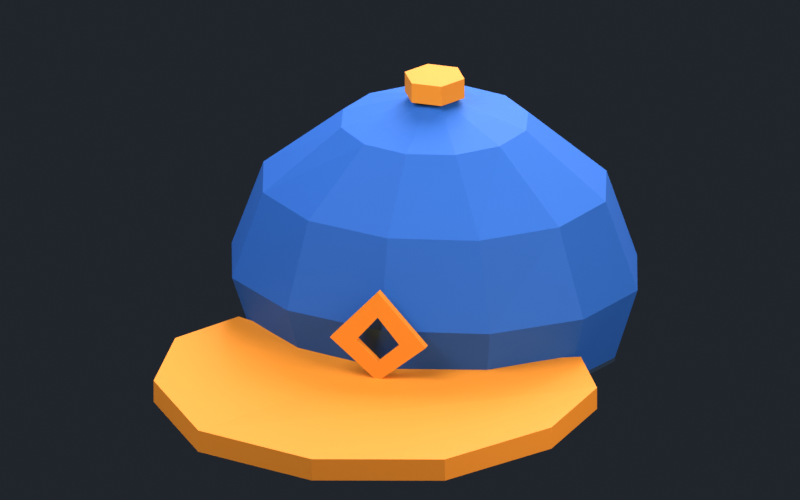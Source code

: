 # Source: fonte.blend  (saved by Blender 3.6.14; exported with 4.5.12 LTS)
import bpy
from mathutils import Matrix  # noqa: F401  (used for matrix-valued properties, if any)

bpy.ops.wm.read_factory_settings(use_empty=True)
scene = bpy.context.scene
scene.name = 'Scene'

# ---- collections
col_collection = bpy.data.collections.new('Collection'); scene.collection.children.link(col_collection)

# ---- materials (node trees are filled in below, after node groups)
mat_principal = bpy.data.materials.new('principal')
mat_principal.use_transparent_shadow = False
mat_principal.diffuse_color = (0.02122, 0.1144, 0.4508, 1.0)
mat_secundaria = bpy.data.materials.new('secundaria')
mat_secundaria.use_transparent_shadow = False
mat_secundaria.diffuse_color = (0.8469, 0.2623, 0.02029, 1.0)
mat_estrutura = bpy.data.materials.new('estrutura')
mat_estrutura.use_transparent_shadow = False
mat_estrutura.diffuse_color = (0.01938, 0.03689, 0.07036, 1.0)

# ---- material node trees
mat_principal.use_nodes = True; mat_principal.node_tree.nodes.clear()
_N = mat_principal.node_tree.nodes; _L = mat_principal.node_tree.links
n0 = _N.new('ShaderNodeBsdfPrincipled'); n0.name = 'BSDF - Pré-fundamentado'; n0.location = (10, 300)
n0.distribution = 'GGX'
n0.subsurface_method = 'RANDOM_WALK_SKIN'
n0.inputs[0].default_value = (0.02122, 0.1144, 0.4508, 1.0)
n0.inputs[2].default_value = 0.72
n0.inputs[3].default_value = 1.45
n0.inputs[13].default_value = 0.28
n0.inputs[27].default_value = (0.0, 0.0, 0.0, 1.0)
n0.inputs[28].default_value = 1.0
n1 = _N.new('ShaderNodeOutputMaterial'); n1.name = 'Saída de material'; n1.location = (300, 300)
_L.new(n0.outputs[0], n1.inputs[0])
n1.is_active_output = True
mat_secundaria.use_nodes = True; mat_secundaria.node_tree.nodes.clear()
_N = mat_secundaria.node_tree.nodes; _L = mat_secundaria.node_tree.links
n0 = _N.new('ShaderNodeBsdfPrincipled'); n0.name = 'BSDF - Pré-fundamentado'; n0.location = (10, 300)
n0.distribution = 'GGX'
n0.subsurface_method = 'RANDOM_WALK_SKIN'
n0.inputs[0].default_value = (0.8469, 0.2623, 0.02029, 1.0)
n0.inputs[2].default_value = 0.72
n0.inputs[3].default_value = 1.45
n0.inputs[13].default_value = 0.28
n0.inputs[27].default_value = (0.0, 0.0, 0.0, 1.0)
n0.inputs[28].default_value = 1.0
n1 = _N.new('ShaderNodeOutputMaterial'); n1.name = 'Saída de material'; n1.location = (300, 300)
_L.new(n0.outputs[0], n1.inputs[0])
n1.is_active_output = True
mat_estrutura.use_nodes = True; mat_estrutura.node_tree.nodes.clear()
_N = mat_estrutura.node_tree.nodes; _L = mat_estrutura.node_tree.links
n0 = _N.new('ShaderNodeBsdfPrincipled'); n0.name = 'BSDF - Pré-fundamentado'; n0.location = (10, 300)
n0.distribution = 'GGX'
n0.subsurface_method = 'RANDOM_WALK_SKIN'
n0.inputs[0].default_value = (0.01938, 0.03689, 0.07036, 1.0)
n0.inputs[2].default_value = 0.72
n0.inputs[3].default_value = 1.45
n0.inputs[13].default_value = 0.28
n0.inputs[27].default_value = (0.0, 0.0, 0.0, 1.0)
n0.inputs[28].default_value = 1.0
n1 = _N.new('ShaderNodeOutputMaterial'); n1.name = 'Saída de material'; n1.location = (300, 300)
_L.new(n0.outputs[0], n1.inputs[0])
n1.is_active_output = True

# ---- world
world_world = bpy.data.worlds.new('World'); scene.world = world_world
world_world.use_nodes = True; world_world.node_tree.nodes.clear()
_N = world_world.node_tree.nodes; _L = world_world.node_tree.links
n0 = _N.new('ShaderNodeOutputWorld'); n0.name = 'World Output'; n0.location = (300, 300)
n1 = _N.new('ShaderNodeBackground'); n1.name = 'Background'; n1.location = (10, 300)
n1.inputs[0].default_value = (0.0185, 0.02315, 0.03071, 1.0)
n1.inputs[1].default_value = 0.8
_L.new(n1.outputs[0], n0.inputs[0])
n0.is_active_output = True
world_world.color = (0.05088, 0.05088, 0.05088)
world_world.use_sun_shadow = False
world_world.sun_shadow_jitter_overblur = 0.0

# ---- cameras
cam_c_mera = bpy.data.cameras.new('Câmera')
cam_c_mera.type = 'ORTHO'
cam_c_mera.ortho_scale = 1.919

# ---- lights
light_rea = bpy.data.lights.new('Área', 'AREA')
light_rea.color = (0.92, 0.96, 1.0)
light_rea.transmission_factor = 0.0
light_rea.energy = 167.5
light_rea.shadow_maximum_resolution = 0.006
light_rea.use_absolute_resolution = True
light_rea.size = 2.369
light_rea.size_y = 1.0
light_rea_001 = bpy.data.lights.new('Área.001', 'AREA')
light_rea_001.color = (1.0, 0.96, 0.9)
light_rea_001.transmission_factor = 0.0
light_rea_001.energy = 88.17
light_rea_001.shadow_maximum_resolution = 0.006
light_rea_001.use_absolute_resolution = True
light_rea_001.size = 1.895
light_rea_001.size_y = 1.0
light_rea_002 = bpy.data.lights.new('Área.002', 'AREA')
light_rea_002.color = (0.85, 0.92, 1.0)
light_rea_002.transmission_factor = 0.0
light_rea_002.energy = 149.9
light_rea_002.shadow_maximum_resolution = 0.006
light_rea_002.use_absolute_resolution = True
light_rea_002.size = 1.895
light_rea_002.size_y = 1.0

# ---- meshes
me_copa_do_bon = bpy.data.meshes.new('Copa do boné')
me_copa_do_bon.from_pydata([(0.45, 0.0, 0.63), (0.3897, 0.18, 0.63), (0.225, 0.3118, 0.63), (2.755e-17, 0.36, 0.63), (-0.225, 0.3118, 0.63), (-0.3897, 0.18, 0.63), (-0.45, 4.409e-17, 0.63), (-0.3897, -0.18, 0.63), (-0.225, -0.3118, 0.63), (-8.266e-17, -0.36, 0.63), (0.225, -0.3118, 0.63), (0.3897, -0.18, 0.63), (0.51, 0.0, 0.82), (0.4417, 0.215, 0.82), (0.255, 0.3724, 0.82), (3.123e-17, 0.43, 0.82), (-0.255, 0.3724, 0.82), (-0.4417, 0.215, 0.82), (-0.51, 5.266e-17, 0.82), (-0.4417, -0.215, 0.82), (-0.255, -0.3724, 0.82), (-9.369e-17, -0.43, 0.82), (0.255, -0.3724, 0.82), (0.4417, -0.215, 0.82), (0.43, 0.0, 1.04), (0.3724, 0.19, 1.04), (0.215, 0.3291, 1.04), (2.633e-17, 0.38, 1.04), (-0.215, 0.3291, 1.04), (-0.3724, 0.19, 1.04), (-0.43, 4.654e-17, 1.04), (-0.3724, -0.19, 1.04), (-0.215, -0.3291, 1.04), (-7.899e-17, -0.38, 1.04), (0.215, -0.3291, 1.04), (0.3724, -0.19, 1.04), (0.23, 0.0, 1.2), (0.1992, 0.115, 1.2), (0.115, 0.1992, 1.2), (1.408e-17, 0.23, 1.2), (-0.115, 0.1992, 1.2), (-0.1992, 0.115, 1.2), (-0.23, 2.817e-17, 1.2), (-0.1992, -0.115, 1.2), (-0.115, -0.1992, 1.2), (-4.225e-17, -0.23, 1.2), (0.115, -0.1992, 1.2), (0.1992, -0.115, 1.2), (0.001, 0.0, 1.27), (0.000866, 0.0005, 1.27), (0.0005, 0.000866, 1.27), (6.123e-20, 0.001, 1.27), (-0.0005, 0.000866, 1.27), (-0.000866, 0.0005, 1.27), (-0.001, 1.225e-19, 1.27), (-0.000866, -0.0005, 1.27), (-0.0005, -0.000866, 1.27), (-1.837e-19, -0.001, 1.27), (0.0005, -0.000866, 1.27), (0.000866, -0.0005, 1.27)], [], [(0, 1, 13, 12), (1, 2, 14, 13), (2, 3, 15, 14), (3, 4, 16, 15), (4, 5, 17, 16), (5, 6, 18, 17), (6, 7, 19, 18), (7, 8, 20, 19), (8, 9, 21, 20), (9, 10, 22, 21), (10, 11, 23, 22), (11, 0, 12, 23), (12, 13, 25, 24), (13, 14, 26, 25), (14, 15, 27, 26), (15, 16, 28, 27), (16, 17, 29, 28), (17, 18, 30, 29), (18, 19, 31, 30), (19, 20, 32, 31), (20, 21, 33, 32), (21, 22, 34, 33), (22, 23, 35, 34), (23, 12, 24, 35), (24, 25, 37, 36), (25, 26, 38, 37), (26, 27, 39, 38), (27, 28, 40, 39), (28, 29, 41, 40), (29, 30, 42, 41), (30, 31, 43, 42), (31, 32, 44, 43), (32, 33, 45, 44), (33, 34, 46, 45), (34, 35, 47, 46), (35, 24, 36, 47), (36, 37, 49, 48), (37, 38, 50, 49), (38, 39, 51, 50), (39, 40, 52, 51), (40, 41, 53, 52), (41, 42, 54, 53), (42, 43, 55, 54), (43, 44, 56, 55), (44, 45, 57, 56), (45, 46, 58, 57), (46, 47, 59, 58), (47, 36, 48, 59)])
_uv = me_copa_do_bon.uv_layers.new(name='UVMap')
_uv.uv.foreach_set('vector', [0.45, 0.63, 0.3897, 0.63, 0.4417, 0.82, 0.51, 0.82, 0.3897, 0.63, 0.225, 0.63, 0.255, 0.82, 0.4417, 0.82, 0.225, 0.63, 2.755e-17, 0.63, 3.123e-17, 0.82, 0.255, 0.82, 2.755e-17, 0.63, -0.225, 0.63, -0.255, 0.82, 3.123e-17, 0.82, -0.225, 0.63, -0.3897, 0.63, -0.4417, 0.82, -0.255, 0.82, -0.3897, 0.63, -0.45, 0.63, -0.51, 0.82, -0.4417, 0.82, -0.45, 0.63, -0.3897, 0.63, -0.4417, 0.82, -0.51, 0.82, -0.3897, 0.63, -0.225, 0.63, -0.255, 0.82, -0.4417, 0.82, -0.225, 0.63, -8.266e-17, 0.63, -9.369e-17, 0.82, -0.255, 0.82, -8.266e-17, 0.63, 0.225, 0.63, 0.255, 0.82, -9.369e-17, 0.82, 0.225, 0.63, 0.3897, 0.63, 0.4417, 0.82, 0.255, 0.82, 0.3897, 0.63, 0.45, 0.63, 0.51, 0.82, 0.4417, 0.82, 0.51, 0.82, 0.4417, 0.82, 0.3724, 1.04, 0.43, 1.04, 0.4417, 0.82, 0.255, 0.82, 0.215, 1.04, 0.3724, 1.04, 0.255, 0.82, 3.123e-17, 0.82, 2.633e-17, 1.04, 0.215, 1.04, 3.123e-17, 0.82, -0.255, 0.82, -0.215, 1.04, 2.633e-17, 1.04, -0.255, 0.82, -0.4417, 0.82, -0.3724, 1.04, -0.215, 1.04, -0.4417, 0.82, -0.51, 0.82, -0.43, 1.04, -0.3724, 1.04, -0.51, 0.82, -0.4417, 0.82, -0.3724, 1.04, -0.43, 1.04, -0.4417, 0.82, -0.255, 0.82, -0.215, 1.04, -0.3724, 1.04, -0.255, 0.82, -9.369e-17, 0.82, -7.899e-17, 1.04, -0.215, 1.04, -9.369e-17, 0.82, 0.255, 0.82, 0.215, 1.04, -7.899e-17, 1.04, 0.255, 0.82, 0.4417, 0.82, 0.3724, 1.04, 0.215, 1.04, 0.4417, 0.82, 0.51, 0.82, 0.43, 1.04, 0.3724, 1.04, 0.43, 1.04, 0.3724, 1.04, 0.1992, 1.2, 0.23, 1.2, 0.3724, 1.04, 0.215, 1.04, 0.115, 1.2, 0.1992, 1.2, 0.215, 1.04, 2.633e-17, 1.04, 1.408e-17, 1.2, 0.115, 1.2, 2.633e-17, 1.04, -0.215, 1.04, -0.115, 1.2, 1.408e-17, 1.2, -0.215, 1.04, -0.3724, 1.04, -0.1992, 1.2, -0.115, 1.2, -0.3724, 1.04, -0.43, 1.04, -0.23, 1.2, -0.1992, 1.2, -0.43, 1.04, -0.3724, 1.04, -0.1992, 1.2, -0.23, 1.2, -0.3724, 1.04, -0.215, 1.04, -0.115, 1.2, -0.1992, 1.2, -0.215, 1.04, -7.899e-17, 1.04, -4.225e-17, 1.2, -0.115, 1.2, -7.899e-17, 1.04, 0.215, 1.04, 0.115, 1.2, -4.225e-17, 1.2, 0.215, 1.04, 0.3724, 1.04, 0.1992, 1.2, 0.115, 1.2, 0.3724, 1.04, 0.43, 1.04, 0.23, 1.2, 0.1992, 1.2, 0.23, 1.2, 0.1992, 1.2, 0.000866, 1.27, 0.001, 1.27, 0.1992, 1.2, 0.115, 1.2, 0.0005, 1.27, 0.000866, 1.27, 0.115, 1.2, 1.408e-17, 1.2, 6.123e-20, 1.27, 0.0005, 1.27, 1.408e-17, 1.2, -0.115, 1.2, -0.0005, 1.27, 6.123e-20, 1.27, -0.115, 1.2, -0.1992, 1.2, -0.000866, 1.27, -0.0005, 1.27, -0.1992, 1.2, -0.23, 1.2, -0.001, 1.27, -0.000866, 1.27, -0.23, 1.2, -0.1992, 1.2, -0.000866, 1.27, -0.001, 1.27, -0.1992, 1.2, -0.115, 1.2, -0.0005, 1.27, -0.000866, 1.27, -0.115, 1.2, -4.225e-17, 1.2, -1.837e-19, 1.27, -0.0005, 1.27, -4.225e-17, 1.2, 0.115, 1.2, 0.0005, 1.27, -1.837e-19, 1.27, 0.115, 1.2, 0.1992, 1.2, 0.000866, 1.27, 0.0005, 1.27, 0.1992, 1.2, 0.23, 1.2, 0.001, 1.27, 0.000866, 1.27])
me_copa_do_bon.materials.append(mat_principal)
me_copa_do_bon.update()
me_aba_angular = bpy.data.meshes.new('Aba angular')
me_aba_angular.from_pydata([(-0.43, -0.2, 0.6611), (-0.53, -0.39, 0.6669), (-0.5, -0.66, 0.665), (-0.31, -0.91, 0.6558), (0.0, -0.99, 0.65), (0.31, -0.91, 0.6558), (0.5, -0.66, 0.665), (0.53, -0.39, 0.6669), (0.43, -0.2, 0.6611), (0.0, -0.36, 0.65), (-0.43, -0.2, 0.7161), (-0.53, -0.39, 0.7219), (-0.5, -0.66, 0.72), (-0.31, -0.91, 0.7108), (0.0, -0.99, 0.705), (0.31, -0.91, 0.7108), (0.5, -0.66, 0.72), (0.53, -0.39, 0.7219), (0.43, -0.2, 0.7161), (0.0, -0.36, 0.705)], [], [(9, 8, 7, 6, 5, 4, 3, 2, 1, 0), (10, 11, 12, 13, 14, 15, 16, 17, 18, 19), (0, 1, 11, 10), (1, 2, 12, 11), (2, 3, 13, 12), (3, 4, 14, 13), (4, 5, 15, 14), (5, 6, 16, 15), (6, 7, 17, 16), (7, 8, 18, 17), (8, 9, 19, 18), (9, 0, 10, 19)])
_uv = me_aba_angular.uv_layers.new(name='UVMap')
_uv.uv.foreach_set('vector', [0.0, 0.65, 0.43, 0.6611, 0.53, 0.6669, 0.5, 0.665, 0.31, 0.6558, 0.0, 0.65, -0.31, 0.6558, -0.5, 0.665, -0.53, 0.6669, -0.43, 0.6611, -0.43, 0.7161, -0.53, 0.7219, -0.5, 0.72, -0.31, 0.7108, 0.0, 0.705, 0.31, 0.7108, 0.5, 0.72, 0.53, 0.7219, 0.43, 0.7161, 0.0, 0.705, -0.43, 0.6611, -0.53, 0.6669, -0.53, 0.7219, -0.43, 0.7161, -0.53, 0.6669, -0.5, 0.665, -0.5, 0.72, -0.53, 0.7219, -0.5, 0.665, -0.31, 0.6558, -0.31, 0.7108, -0.5, 0.72, -0.31, 0.6558, 0.0, 0.65, 0.0, 0.705, -0.31, 0.7108, 0.0, 0.65, 0.31, 0.6558, 0.31, 0.7108, 0.0, 0.705, 0.31, 0.6558, 0.5, 0.665, 0.5, 0.72, 0.31, 0.7108, 0.5, 0.665, 0.53, 0.6669, 0.53, 0.7219, 0.5, 0.72, 0.53, 0.6669, 0.43, 0.6611, 0.43, 0.7161, 0.53, 0.7219, 0.43, 0.6611, 0.0, 0.65, 0.0, 0.705, 0.43, 0.7161, 0.0, 0.65, -0.43, 0.6611, -0.43, 0.7161, 0.0, 0.705])
me_aba_angular.materials.append(mat_secundaria)
me_aba_angular.update()
me_emblema_frontal = bpy.data.meshes.new('Emblema frontal')
me_emblema_frontal.from_pydata([(-0.12, -0.458, 0.8), (0.0, -0.458, 0.7), (0.12, -0.458, 0.8), (0.0, -0.458, 0.93), (-0.055, -0.458, 0.8), (0.0, -0.458, 0.75), (0.055, -0.458, 0.8), (0.0, -0.458, 0.865), (-0.12, -0.438, 0.8), (0.0, -0.438, 0.7), (0.12, -0.438, 0.8), (0.0, -0.438, 0.93), (-0.055, -0.438, 0.8), (0.0, -0.438, 0.75), (0.055, -0.438, 0.8), (0.0, -0.438, 0.865)], [], [(0, 1, 5, 4), (8, 12, 13, 9), (0, 8, 9, 1), (4, 5, 13, 12), (1, 2, 6, 5), (9, 13, 14, 10), (1, 9, 10, 2), (5, 6, 14, 13), (2, 3, 7, 6), (10, 14, 15, 11), (2, 10, 11, 3), (6, 7, 15, 14), (3, 0, 4, 7), (11, 15, 12, 8), (3, 11, 8, 0), (7, 4, 12, 15)])
_uv = me_emblema_frontal.uv_layers.new(name='UVMap')
_uv.uv.foreach_set('vector', [-0.12, 0.8, 0.0, 0.7, 0.0, 0.75, -0.055, 0.8, -0.12, 0.8, -0.055, 0.8, 0.0, 0.75, 0.0, 0.7, -0.12, 0.8, -0.12, 0.8, 0.0, 0.7, 0.0, 0.7, -0.055, 0.8, 0.0, 0.75, 0.0, 0.75, -0.055, 0.8, 0.0, 0.7, 0.12, 0.8, 0.055, 0.8, 0.0, 0.75, 0.0, 0.7, 0.0, 0.75, 0.055, 0.8, 0.12, 0.8, 0.0, 0.7, 0.0, 0.7, 0.12, 0.8, 0.12, 0.8, 0.0, 0.75, 0.055, 0.8, 0.055, 0.8, 0.0, 0.75, 0.12, 0.8, 0.0, 0.93, 0.0, 0.865, 0.055, 0.8, 0.12, 0.8, 0.055, 0.8, 0.0, 0.865, 0.0, 0.93, 0.12, 0.8, 0.12, 0.8, 0.0, 0.93, 0.0, 0.93, 0.055, 0.8, 0.0, 0.865, 0.0, 0.865, 0.055, 0.8, 0.0, 0.93, -0.12, 0.8, -0.055, 0.8, 0.0, 0.865, 0.0, 0.93, 0.0, 0.865, -0.055, 0.8, -0.12, 0.8, 0.0, 0.93, 0.0, 0.93, -0.12, 0.8, -0.12, 0.8, 0.0, 0.865, -0.055, 0.8, -0.055, 0.8, 0.0, 0.865])
me_emblema_frontal.materials.append(mat_secundaria)
me_emblema_frontal.update()
me_bot_o_superior = bpy.data.meshes.new('Botão superior')
me_bot_o_superior.from_pydata([(-0.075, 0.0, 1.265), (-0.0375, -0.06495, 1.265), (0.0375, -0.06495, 1.265), (0.075, -9.185e-18, 1.265), (0.0375, 0.06495, 1.265), (-0.0375, 0.06495, 1.265), (-0.075, 0.0, 1.315), (-0.0375, -0.06495, 1.315), (0.0375, -0.06495, 1.315), (0.075, -9.185e-18, 1.315), (0.0375, 0.06495, 1.315), (-0.0375, 0.06495, 1.315)], [], [(0, 1, 7, 6), (1, 2, 8, 7), (2, 3, 9, 8), (3, 4, 10, 9), (4, 5, 11, 10), (5, 0, 6, 11), (5, 4, 3, 2, 1, 0), (6, 7, 8, 9, 10, 11)])
_uv = me_bot_o_superior.uv_layers.new(name='UVMap')
_uv.uv.foreach_set('vector', [-0.075, 1.265, -0.0375, 1.265, -0.0375, 1.315, -0.075, 1.315, -0.0375, 1.265, 0.0375, 1.265, 0.0375, 1.315, -0.0375, 1.315, 0.0375, 1.265, 0.075, 1.265, 0.075, 1.315, 0.0375, 1.315, 0.075, 1.265, 0.0375, 1.265, 0.0375, 1.315, 0.075, 1.315, 0.0375, 1.265, -0.0375, 1.265, -0.0375, 1.315, 0.0375, 1.315, -0.0375, 1.265, -0.075, 1.265, -0.075, 1.315, -0.0375, 1.315, -0.0375, 1.265, 0.0375, 1.265, 0.075, 1.265, 0.0375, 1.265, -0.0375, 1.265, -0.075, 1.265, -0.075, 1.315, -0.0375, 1.315, 0.0375, 1.315, 0.075, 1.315, 0.0375, 1.315, -0.0375, 1.315])
me_bot_o_superior.materials.append(mat_secundaria)
me_bot_o_superior.update()
me_cubo = bpy.data.meshes.new('Cubo')
me_cubo.from_pydata([(-0.15, -0.0125, -0.04), (-0.15, -0.0125, 0.04), (-0.15, 0.0125, -0.04), (-0.15, 0.0125, 0.04), (0.15, -0.0125, -0.04), (0.15, -0.0125, 0.04), (0.15, 0.0125, -0.04), (0.15, 0.0125, 0.04)], [], [(0, 1, 3, 2), (2, 3, 7, 6), (6, 7, 5, 4), (4, 5, 1, 0), (2, 6, 4, 0), (7, 3, 1, 5)])
_uv = me_cubo.uv_layers.new(name='Mapa UV')
_uv.uv.foreach_set('vector', [0.375, 0.0, 0.625, 0.0, 0.625, 0.25, 0.375, 0.25, 0.375, 0.25, 0.625, 0.25, 0.625, 0.5, 0.375, 0.5, 0.375, 0.5, 0.625, 0.5, 0.625, 0.75, 0.375, 0.75, 0.375, 0.75, 0.625, 0.75, 0.625, 1.0, 0.375, 1.0, 0.125, 0.5, 0.375, 0.5, 0.375, 0.75, 0.125, 0.75, 0.625, 0.5, 0.875, 0.5, 0.875, 0.75, 0.625, 0.75])
_uv.active_render = True
_uv = me_cubo.uv_layers.new(name='UVMap')
_uv.uv.foreach_set('vector', [-0.15, -0.04, -0.15, 0.04, -0.15, 0.04, -0.15, -0.04, -0.15, -0.04, -0.15, 0.04, 0.15, 0.04, 0.15, -0.04, 0.15, -0.04, 0.15, 0.04, 0.15, 0.04, 0.15, -0.04, 0.15, -0.04, 0.15, 0.04, -0.15, 0.04, -0.15, -0.04, -0.15, -0.04, 0.15, -0.04, 0.15, -0.04, -0.15, -0.04, 0.15, 0.04, -0.15, 0.04, -0.15, 0.04, 0.15, 0.04])
me_cubo.materials.append(mat_estrutura)
me_cubo.update()
me_faixa_interna = bpy.data.meshes.new('Faixa interna')
me_faixa_interna.from_pydata([(0.418, 0.0, 0.63), (0.362, 0.167, 0.63), (0.209, 0.2893, 0.63), (2.56e-17, 0.334, 0.63), (-0.209, 0.2893, 0.63), (-0.362, 0.167, 0.63), (-0.418, 4.09e-17, 0.63), (-0.362, -0.167, 0.63), (-0.209, -0.2893, 0.63), (-7.679e-17, -0.334, 0.63), (0.209, -0.2893, 0.63), (0.362, -0.167, 0.63), (0.453, 0.0, 0.63), (0.3923, 0.1835, 0.63), (0.2265, 0.3178, 0.63), (2.774e-17, 0.367, 0.63), (-0.2265, 0.3178, 0.63), (-0.3923, 0.1835, 0.63), (-0.453, 4.494e-17, 0.63), (-0.3923, -0.1835, 0.63), (-0.2265, -0.3178, 0.63), (-8.321e-17, -0.367, 0.63), (0.2265, -0.3178, 0.63), (0.3923, -0.1835, 0.63), (0.418, 0.0, 0.685), (0.362, 0.167, 0.685), (0.209, 0.2893, 0.685), (2.56e-17, 0.334, 0.685), (-0.209, 0.2893, 0.685), (-0.362, 0.167, 0.685), (-0.418, 4.09e-17, 0.685), (-0.362, -0.167, 0.685), (-0.209, -0.2893, 0.685), (-7.679e-17, -0.334, 0.685), (0.209, -0.2893, 0.685), (0.362, -0.167, 0.685), (0.453, 0.0, 0.685), (0.3923, 0.1835, 0.685), (0.2265, 0.3178, 0.685), (2.774e-17, 0.367, 0.685), (-0.2265, 0.3178, 0.685), (-0.3923, 0.1835, 0.685), (-0.453, 4.494e-17, 0.685), (-0.3923, -0.1835, 0.685), (-0.2265, -0.3178, 0.685), (-8.321e-17, -0.367, 0.685), (0.2265, -0.3178, 0.685), (0.3923, -0.1835, 0.685)], [], [(0, 1, 13, 12), (24, 36, 37, 25), (0, 24, 25, 1), (12, 13, 37, 36), (1, 2, 14, 13), (25, 37, 38, 26), (1, 25, 26, 2), (13, 14, 38, 37), (2, 3, 15, 14), (26, 38, 39, 27), (2, 26, 27, 3), (14, 15, 39, 38), (3, 4, 16, 15), (27, 39, 40, 28), (3, 27, 28, 4), (15, 16, 40, 39), (4, 5, 17, 16), (28, 40, 41, 29), (4, 28, 29, 5), (16, 17, 41, 40), (5, 6, 18, 17), (29, 41, 42, 30), (5, 29, 30, 6), (17, 18, 42, 41), (6, 7, 19, 18), (30, 42, 43, 31), (6, 30, 31, 7), (18, 19, 43, 42), (7, 8, 20, 19), (31, 43, 44, 32), (7, 31, 32, 8), (19, 20, 44, 43), (8, 9, 21, 20), (32, 44, 45, 33), (8, 32, 33, 9), (20, 21, 45, 44), (9, 10, 22, 21), (33, 45, 46, 34), (9, 33, 34, 10), (21, 22, 46, 45), (10, 11, 23, 22), (34, 46, 47, 35), (10, 34, 35, 11), (22, 23, 47, 46), (11, 0, 12, 23), (35, 47, 36, 24), (11, 35, 24, 0), (23, 12, 36, 47)])
_uv = me_faixa_interna.uv_layers.new(name='UVMap')
_uv.uv.foreach_set('vector', [0.418, 0.63, 0.362, 0.63, 0.3923, 0.63, 0.453, 0.63, 0.418, 0.685, 0.453, 0.685, 0.3923, 0.685, 0.362, 0.685, 0.418, 0.63, 0.418, 0.685, 0.362, 0.685, 0.362, 0.63, 0.453, 0.63, 0.3923, 0.63, 0.3923, 0.685, 0.453, 0.685, 0.362, 0.63, 0.209, 0.63, 0.2265, 0.63, 0.3923, 0.63, 0.362, 0.685, 0.3923, 0.685, 0.2265, 0.685, 0.209, 0.685, 0.362, 0.63, 0.362, 0.685, 0.209, 0.685, 0.209, 0.63, 0.3923, 0.63, 0.2265, 0.63, 0.2265, 0.685, 0.3923, 0.685, 0.209, 0.63, 2.56e-17, 0.63, 2.774e-17, 0.63, 0.2265, 0.63, 0.209, 0.685, 0.2265, 0.685, 2.774e-17, 0.685, 2.56e-17, 0.685, 0.209, 0.63, 0.209, 0.685, 2.56e-17, 0.685, 2.56e-17, 0.63, 0.2265, 0.63, 2.774e-17, 0.63, 2.774e-17, 0.685, 0.2265, 0.685, 2.56e-17, 0.63, -0.209, 0.63, -0.2265, 0.63, 2.774e-17, 0.63, 2.56e-17, 0.685, 2.774e-17, 0.685, -0.2265, 0.685, -0.209, 0.685, 2.56e-17, 0.63, 2.56e-17, 0.685, -0.209, 0.685, -0.209, 0.63, 2.774e-17, 0.63, -0.2265, 0.63, -0.2265, 0.685, 2.774e-17, 0.685, -0.209, 0.63, -0.362, 0.63, -0.3923, 0.63, -0.2265, 0.63, -0.209, 0.685, -0.2265, 0.685, -0.3923, 0.685, -0.362, 0.685, -0.209, 0.63, -0.209, 0.685, -0.362, 0.685, -0.362, 0.63, -0.2265, 0.63, -0.3923, 0.63, -0.3923, 0.685, -0.2265, 0.685, -0.362, 0.63, -0.418, 0.63, -0.453, 0.63, -0.3923, 0.63, -0.362, 0.685, -0.3923, 0.685, -0.453, 0.685, -0.418, 0.685, -0.362, 0.63, -0.362, 0.685, -0.418, 0.685, -0.418, 0.63, -0.3923, 0.63, -0.453, 0.63, -0.453, 0.685, -0.3923, 0.685, -0.418, 0.63, -0.362, 0.63, -0.3923, 0.63, -0.453, 0.63, -0.418, 0.685, -0.453, 0.685, -0.3923, 0.685, -0.362, 0.685, -0.418, 0.63, -0.418, 0.685, -0.362, 0.685, -0.362, 0.63, -0.453, 0.63, -0.3923, 0.63, -0.3923, 0.685, -0.453, 0.685, -0.362, 0.63, -0.209, 0.63, -0.2265, 0.63, -0.3923, 0.63, -0.362, 0.685, -0.3923, 0.685, -0.2265, 0.685, -0.209, 0.685, -0.362, 0.63, -0.362, 0.685, -0.209, 0.685, -0.209, 0.63, -0.3923, 0.63, -0.2265, 0.63, -0.2265, 0.685, -0.3923, 0.685, -0.209, 0.63, -7.679e-17, 0.63, -8.321e-17, 0.63, -0.2265, 0.63, -0.209, 0.685, -0.2265, 0.685, -8.321e-17, 0.685, -7.679e-17, 0.685, -0.209, 0.63, -0.209, 0.685, -7.679e-17, 0.685, -7.679e-17, 0.63, -0.2265, 0.63, -8.321e-17, 0.63, -8.321e-17, 0.685, -0.2265, 0.685, -7.679e-17, 0.63, 0.209, 0.63, 0.2265, 0.63, -8.321e-17, 0.63, -7.679e-17, 0.685, -8.321e-17, 0.685, 0.2265, 0.685, 0.209, 0.685, -7.679e-17, 0.63, -7.679e-17, 0.685, 0.209, 0.685, 0.209, 0.63, -8.321e-17, 0.63, 0.2265, 0.63, 0.2265, 0.685, -8.321e-17, 0.685, 0.209, 0.63, 0.362, 0.63, 0.3923, 0.63, 0.2265, 0.63, 0.209, 0.685, 0.2265, 0.685, 0.3923, 0.685, 0.362, 0.685, 0.209, 0.63, 0.209, 0.685, 0.362, 0.685, 0.362, 0.63, 0.2265, 0.63, 0.3923, 0.63, 0.3923, 0.685, 0.2265, 0.685, 0.362, 0.63, 0.418, 0.63, 0.453, 0.63, 0.3923, 0.63, 0.362, 0.685, 0.3923, 0.685, 0.453, 0.685, 0.418, 0.685, 0.362, 0.63, 0.362, 0.685, 0.418, 0.685, 0.418, 0.63, 0.3923, 0.63, 0.453, 0.63, 0.453, 0.685, 0.3923, 0.685])
me_faixa_interna.materials.append(mat_estrutura)
me_faixa_interna.update()

# ---- objects
ob_copa_do_bon = bpy.data.objects.new('Copa do boné', me_copa_do_bon)
ob_aba_angular = bpy.data.objects.new('Aba angular', me_aba_angular)
ob_emblema_frontal = bpy.data.objects.new('Emblema frontal', me_emblema_frontal)
ob_bot_o_superior = bpy.data.objects.new('Botão superior', me_bot_o_superior)
ob_fecho_posterior = bpy.data.objects.new('Fecho posterior', me_cubo)
ob_faixa_interna = bpy.data.objects.new('Faixa interna', me_faixa_interna)
ob_c_mera = bpy.data.objects.new('Câmera', cam_c_mera)
ob_rea = bpy.data.objects.new('Área', light_rea)
ob_rea_001 = bpy.data.objects.new('Área.001', light_rea_001)
ob_rea_002 = bpy.data.objects.new('Área.002', light_rea_002)

# ---- transforms, parenting, visibility, modifiers, constraints
ob_copa_do_bon.location = (0.0, 0.0, 0.0)
ob_aba_angular.location = (0.0, 0.0, 0.0)
ob_emblema_frontal.location = (0.0, 0.0, 0.0)
ob_bot_o_superior.location = (0.0, 0.0, 0.0)
ob_fecho_posterior.location = (0.0, 0.419, 0.71)
ob_faixa_interna.location = (0.0, 0.0, 0.0)
ob_c_mera.location = (1.179, -4.051, 2.576)
ob_c_mera.rotation_euler = (1.185, 1.983e-08, 0.3029)
ob_rea.location = (-1.421, -2.175, 3.816)
ob_rea.rotation_euler = (0.6947, -6.997e-08, -0.6435)
ob_rea_001.location = (2.369, -1.227, 2.394)
ob_rea_001.rotation_euler = (1.063, 1.073e-08, 1.19)
ob_rea_002.location = (0.0, 1.616, 2.868)
ob_rea_002.rotation_euler = (0.7854, 6.182e-08, 3.142)

# ---- collection membership
col_collection.objects.link(ob_copa_do_bon)
col_collection.objects.link(ob_aba_angular)
col_collection.objects.link(ob_emblema_frontal)
col_collection.objects.link(ob_bot_o_superior)
col_collection.objects.link(ob_fecho_posterior)
col_collection.objects.link(ob_faixa_interna)
col_collection.objects.link(ob_c_mera)
col_collection.objects.link(ob_rea)
col_collection.objects.link(ob_rea_001)
col_collection.objects.link(ob_rea_002)

# ---- scene / render settings (as saved in the file)
scene.camera = ob_c_mera
scene.frame_start = 1; scene.frame_end = 250; scene.frame_set(1)
scene.render.engine = 'BLENDER_EEVEE_NEXT'
scene.render.resolution_x = 1280
scene.render.resolution_y = 800
scene.cycles.sampling_pattern = 'TABULATED_SOBOL'
scene.eevee.taa_render_samples = 48
scene.eevee.use_gtao = True
scene.eevee.gtao_distance = 0.7
scene.view_settings.look = 'Medium High Contrast'
scene.view_settings.view_transform = 'Standard'
bpy.context.view_layer.update()
